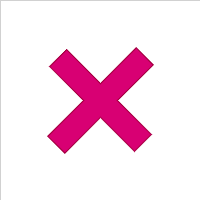

The diagram above was exported from draw.io. Its source (the exported page's mxGraphModel, read from the mxfile embedded in the PNG):
<mxGraphModel dx="627" dy="585" grid="1" gridSize="10" guides="1" tooltips="1" connect="1" arrows="1" fold="1" page="1" pageScale="1" pageWidth="850" pageHeight="1100" math="0" shadow="0">
  <root>
    <mxCell id="0" />
    <mxCell id="1" parent="0" />
    <mxCell id="2" value="" style="whiteSpace=wrap;html=1;aspect=fixed;strokeWidth=0;fillColor=none;" vertex="1" parent="1">
      <mxGeometry x="120" y="400" width="200" height="200" as="geometry" />
    </mxCell>
    <mxCell id="3" value="" style="shape=cross;whiteSpace=wrap;html=1;rotation=45;fillColor=#d80073;fontColor=#ffffff;strokeColor=#A50040;" vertex="1" parent="1">
      <mxGeometry x="160" y="437.5" width="120" height="125" as="geometry" />
    </mxCell>
  </root>
</mxGraphModel>